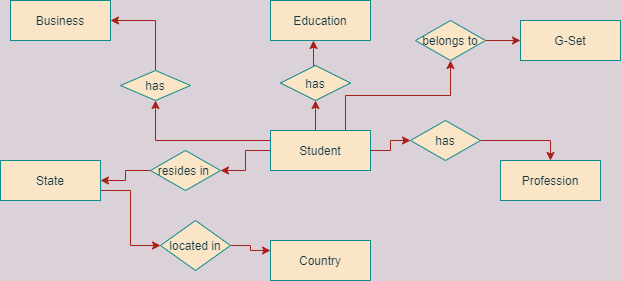

The diagram above was exported from draw.io. Its source (the exported page's mxGraphModel, read from the mxfile embedded in the PNG):
<mxGraphModel dx="868" dy="450" grid="1" gridSize="10" guides="1" tooltips="1" connect="1" arrows="1" fold="1" page="1" pageScale="1" pageWidth="850" pageHeight="1100" background="#DAD2D8" math="0" shadow="0">
  <root>
    <mxCell id="0" />
    <mxCell id="1" parent="0" />
    <mxCell id="CC22JolHIP6A5f7GsMmh-14" style="edgeStyle=orthogonalEdgeStyle;rounded=0;orthogonalLoop=1;jettySize=auto;html=1;exitX=0;exitY=0.5;exitDx=0;exitDy=0;entryX=1;entryY=0.5;entryDx=0;entryDy=0;labelBackgroundColor=#DAD2D8;strokeColor=#A8201A;fontColor=#143642;" edge="1" parent="1" source="CC22JolHIP6A5f7GsMmh-1" target="CC22JolHIP6A5f7GsMmh-9">
      <mxGeometry relative="1" as="geometry" />
    </mxCell>
    <mxCell id="CC22JolHIP6A5f7GsMmh-19" style="edgeStyle=orthogonalEdgeStyle;rounded=0;orthogonalLoop=1;jettySize=auto;html=1;exitX=0;exitY=0.25;exitDx=0;exitDy=0;labelBackgroundColor=#DAD2D8;strokeColor=#A8201A;fontColor=#143642;" edge="1" parent="1" source="CC22JolHIP6A5f7GsMmh-1" target="CC22JolHIP6A5f7GsMmh-8">
      <mxGeometry relative="1" as="geometry" />
    </mxCell>
    <mxCell id="CC22JolHIP6A5f7GsMmh-22" style="edgeStyle=orthogonalEdgeStyle;rounded=0;orthogonalLoop=1;jettySize=auto;html=1;exitX=0.5;exitY=0;exitDx=0;exitDy=0;entryX=0.5;entryY=1;entryDx=0;entryDy=0;labelBackgroundColor=#DAD2D8;strokeColor=#A8201A;fontColor=#143642;" edge="1" parent="1" source="CC22JolHIP6A5f7GsMmh-1" target="CC22JolHIP6A5f7GsMmh-13">
      <mxGeometry relative="1" as="geometry" />
    </mxCell>
    <mxCell id="CC22JolHIP6A5f7GsMmh-24" style="edgeStyle=orthogonalEdgeStyle;rounded=0;orthogonalLoop=1;jettySize=auto;html=1;exitX=1;exitY=0.5;exitDx=0;exitDy=0;entryX=0;entryY=0.5;entryDx=0;entryDy=0;labelBackgroundColor=#DAD2D8;strokeColor=#A8201A;fontColor=#143642;" edge="1" parent="1" source="CC22JolHIP6A5f7GsMmh-1" target="CC22JolHIP6A5f7GsMmh-11">
      <mxGeometry relative="1" as="geometry" />
    </mxCell>
    <mxCell id="CC22JolHIP6A5f7GsMmh-26" style="edgeStyle=orthogonalEdgeStyle;rounded=0;orthogonalLoop=1;jettySize=auto;html=1;exitX=0.75;exitY=0;exitDx=0;exitDy=0;entryX=0.5;entryY=1;entryDx=0;entryDy=0;labelBackgroundColor=#DAD2D8;strokeColor=#A8201A;fontColor=#143642;" edge="1" parent="1" source="CC22JolHIP6A5f7GsMmh-1" target="CC22JolHIP6A5f7GsMmh-12">
      <mxGeometry relative="1" as="geometry">
        <mxPoint x="460" y="150" as="targetPoint" />
      </mxGeometry>
    </mxCell>
    <mxCell id="CC22JolHIP6A5f7GsMmh-1" value="Student" style="whiteSpace=wrap;html=1;align=center;fillColor=#FAE5C7;strokeColor=#0F8B8D;fontColor=#143642;" vertex="1" parent="1">
      <mxGeometry x="280" y="210" width="100" height="40" as="geometry" />
    </mxCell>
    <mxCell id="CC22JolHIP6A5f7GsMmh-2" value="Education" style="whiteSpace=wrap;html=1;align=center;fillColor=#FAE5C7;strokeColor=#0F8B8D;fontColor=#143642;" vertex="1" parent="1">
      <mxGeometry x="280" y="80" width="100" height="40" as="geometry" />
    </mxCell>
    <mxCell id="CC22JolHIP6A5f7GsMmh-16" style="edgeStyle=orthogonalEdgeStyle;rounded=0;orthogonalLoop=1;jettySize=auto;html=1;exitX=1;exitY=0.75;exitDx=0;exitDy=0;entryX=0;entryY=0.5;entryDx=0;entryDy=0;labelBackgroundColor=#DAD2D8;strokeColor=#A8201A;fontColor=#143642;" edge="1" parent="1" source="CC22JolHIP6A5f7GsMmh-3" target="CC22JolHIP6A5f7GsMmh-10">
      <mxGeometry relative="1" as="geometry" />
    </mxCell>
    <mxCell id="CC22JolHIP6A5f7GsMmh-3" value="State" style="whiteSpace=wrap;html=1;align=center;fillColor=#FAE5C7;strokeColor=#0F8B8D;fontColor=#143642;" vertex="1" parent="1">
      <mxGeometry x="10" y="240" width="100" height="40" as="geometry" />
    </mxCell>
    <mxCell id="CC22JolHIP6A5f7GsMmh-4" value="G-Set" style="whiteSpace=wrap;html=1;align=center;fillColor=#FAE5C7;strokeColor=#0F8B8D;fontColor=#143642;" vertex="1" parent="1">
      <mxGeometry x="530" y="100" width="100" height="40" as="geometry" />
    </mxCell>
    <mxCell id="CC22JolHIP6A5f7GsMmh-5" value="Country" style="whiteSpace=wrap;html=1;align=center;fillColor=#FAE5C7;strokeColor=#0F8B8D;fontColor=#143642;" vertex="1" parent="1">
      <mxGeometry x="280" y="320" width="100" height="40" as="geometry" />
    </mxCell>
    <mxCell id="CC22JolHIP6A5f7GsMmh-6" value="Business" style="whiteSpace=wrap;html=1;align=center;fillColor=#FAE5C7;strokeColor=#0F8B8D;fontColor=#143642;" vertex="1" parent="1">
      <mxGeometry x="20" y="80" width="100" height="40" as="geometry" />
    </mxCell>
    <mxCell id="CC22JolHIP6A5f7GsMmh-7" value="Profession" style="whiteSpace=wrap;html=1;align=center;fillColor=#FAE5C7;strokeColor=#0F8B8D;fontColor=#143642;" vertex="1" parent="1">
      <mxGeometry x="510" y="240" width="100" height="40" as="geometry" />
    </mxCell>
    <mxCell id="CC22JolHIP6A5f7GsMmh-21" style="edgeStyle=orthogonalEdgeStyle;rounded=0;orthogonalLoop=1;jettySize=auto;html=1;exitX=0.5;exitY=0;exitDx=0;exitDy=0;entryX=1;entryY=0.5;entryDx=0;entryDy=0;labelBackgroundColor=#DAD2D8;strokeColor=#A8201A;fontColor=#143642;" edge="1" parent="1" source="CC22JolHIP6A5f7GsMmh-8" target="CC22JolHIP6A5f7GsMmh-6">
      <mxGeometry relative="1" as="geometry" />
    </mxCell>
    <mxCell id="CC22JolHIP6A5f7GsMmh-8" value="has" style="shape=rhombus;perimeter=rhombusPerimeter;whiteSpace=wrap;html=1;align=center;fillColor=#FAE5C7;strokeColor=#0F8B8D;fontColor=#143642;" vertex="1" parent="1">
      <mxGeometry x="130" y="150" width="70" height="30" as="geometry" />
    </mxCell>
    <mxCell id="CC22JolHIP6A5f7GsMmh-15" style="edgeStyle=orthogonalEdgeStyle;rounded=0;orthogonalLoop=1;jettySize=auto;html=1;exitX=0;exitY=0.5;exitDx=0;exitDy=0;entryX=1;entryY=0.5;entryDx=0;entryDy=0;labelBackgroundColor=#DAD2D8;strokeColor=#A8201A;fontColor=#143642;" edge="1" parent="1" source="CC22JolHIP6A5f7GsMmh-9" target="CC22JolHIP6A5f7GsMmh-3">
      <mxGeometry relative="1" as="geometry" />
    </mxCell>
    <mxCell id="CC22JolHIP6A5f7GsMmh-9" value="resides in&amp;nbsp;" style="shape=rhombus;perimeter=rhombusPerimeter;whiteSpace=wrap;html=1;align=center;fillColor=#FAE5C7;strokeColor=#0F8B8D;fontColor=#143642;" vertex="1" parent="1">
      <mxGeometry x="160" y="230" width="70" height="40" as="geometry" />
    </mxCell>
    <mxCell id="CC22JolHIP6A5f7GsMmh-17" style="edgeStyle=orthogonalEdgeStyle;rounded=0;orthogonalLoop=1;jettySize=auto;html=1;exitX=1;exitY=0.5;exitDx=0;exitDy=0;entryX=0;entryY=0.25;entryDx=0;entryDy=0;labelBackgroundColor=#DAD2D8;strokeColor=#A8201A;fontColor=#143642;" edge="1" parent="1" source="CC22JolHIP6A5f7GsMmh-10" target="CC22JolHIP6A5f7GsMmh-5">
      <mxGeometry relative="1" as="geometry" />
    </mxCell>
    <mxCell id="CC22JolHIP6A5f7GsMmh-10" value="located in" style="shape=rhombus;perimeter=rhombusPerimeter;whiteSpace=wrap;html=1;align=center;fillColor=#FAE5C7;strokeColor=#0F8B8D;fontColor=#143642;" vertex="1" parent="1">
      <mxGeometry x="170" y="300" width="70" height="50" as="geometry" />
    </mxCell>
    <mxCell id="CC22JolHIP6A5f7GsMmh-25" style="edgeStyle=orthogonalEdgeStyle;rounded=0;orthogonalLoop=1;jettySize=auto;html=1;exitX=1;exitY=0.5;exitDx=0;exitDy=0;entryX=0.5;entryY=0;entryDx=0;entryDy=0;labelBackgroundColor=#DAD2D8;strokeColor=#A8201A;fontColor=#143642;" edge="1" parent="1" source="CC22JolHIP6A5f7GsMmh-11" target="CC22JolHIP6A5f7GsMmh-7">
      <mxGeometry relative="1" as="geometry" />
    </mxCell>
    <mxCell id="CC22JolHIP6A5f7GsMmh-11" value="has" style="shape=rhombus;perimeter=rhombusPerimeter;whiteSpace=wrap;html=1;align=center;fillColor=#FAE5C7;strokeColor=#0F8B8D;fontColor=#143642;" vertex="1" parent="1">
      <mxGeometry x="420" y="200" width="70" height="40" as="geometry" />
    </mxCell>
    <mxCell id="CC22JolHIP6A5f7GsMmh-27" style="edgeStyle=orthogonalEdgeStyle;rounded=0;orthogonalLoop=1;jettySize=auto;html=1;exitX=1;exitY=0.5;exitDx=0;exitDy=0;entryX=0;entryY=0.5;entryDx=0;entryDy=0;labelBackgroundColor=#DAD2D8;strokeColor=#A8201A;fontColor=#143642;" edge="1" parent="1" source="CC22JolHIP6A5f7GsMmh-12" target="CC22JolHIP6A5f7GsMmh-4">
      <mxGeometry relative="1" as="geometry" />
    </mxCell>
    <mxCell id="CC22JolHIP6A5f7GsMmh-12" value="belongs to" style="shape=rhombus;perimeter=rhombusPerimeter;whiteSpace=wrap;html=1;align=center;fillColor=#FAE5C7;strokeColor=#0F8B8D;fontColor=#143642;" vertex="1" parent="1">
      <mxGeometry x="425" y="100" width="70" height="40" as="geometry" />
    </mxCell>
    <mxCell id="CC22JolHIP6A5f7GsMmh-23" style="edgeStyle=orthogonalEdgeStyle;rounded=0;orthogonalLoop=1;jettySize=auto;html=1;exitX=0.5;exitY=0;exitDx=0;exitDy=0;labelBackgroundColor=#DAD2D8;strokeColor=#A8201A;fontColor=#143642;" edge="1" parent="1" source="CC22JolHIP6A5f7GsMmh-13">
      <mxGeometry relative="1" as="geometry">
        <mxPoint x="323" y="120" as="targetPoint" />
      </mxGeometry>
    </mxCell>
    <mxCell id="CC22JolHIP6A5f7GsMmh-13" value="has" style="shape=rhombus;perimeter=rhombusPerimeter;whiteSpace=wrap;html=1;align=center;fillColor=#FAE5C7;strokeColor=#0F8B8D;fontColor=#143642;" vertex="1" parent="1">
      <mxGeometry x="290" y="145" width="70" height="35" as="geometry" />
    </mxCell>
  </root>
</mxGraphModel>